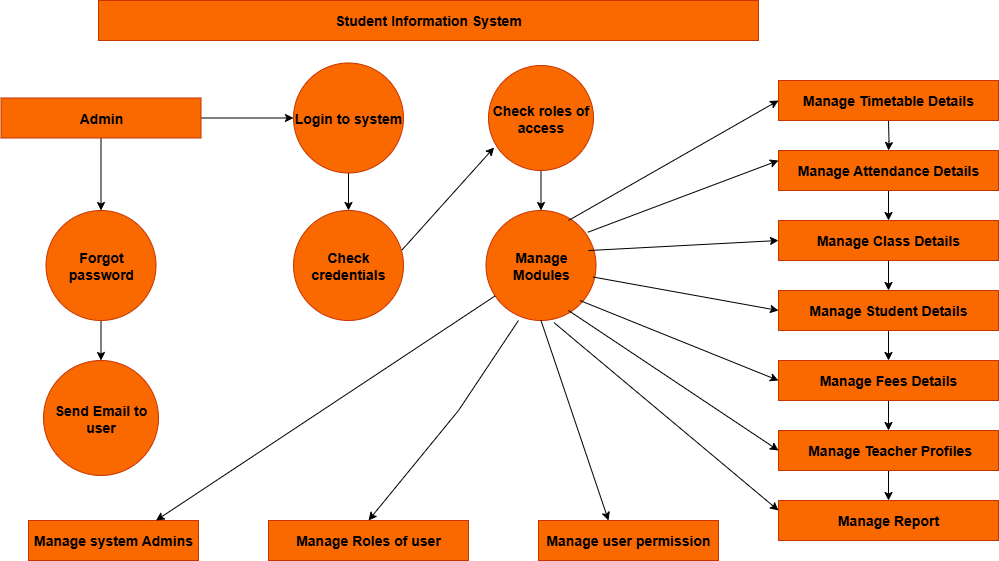

The diagram above was exported from draw.io. Its source (the exported page's mxGraphModel, read from the mxfile embedded in the PNG):
<mxGraphModel dx="1042" dy="562" grid="1" gridSize="10" guides="1" tooltips="1" connect="1" arrows="1" fold="1" page="1" pageScale="1" pageWidth="850" pageHeight="1100" math="0" shadow="0">
  <root>
    <mxCell id="0" />
    <mxCell id="1" parent="0" />
    <mxCell id="JGq-B03RFZRfQk8GVwy5-1" value="&lt;b&gt;&lt;font style=&quot;font-size: 14px;&quot;&gt;Student Information System&lt;/font&gt;&lt;/b&gt;" style="rounded=0;whiteSpace=wrap;html=1;fillColor=#fa6800;fontColor=#000000;strokeColor=#C73500;" vertex="1" parent="1">
      <mxGeometry x="120" y="30" width="660" height="40" as="geometry" />
    </mxCell>
    <mxCell id="JGq-B03RFZRfQk8GVwy5-32" value="" style="edgeStyle=orthogonalEdgeStyle;rounded=0;orthogonalLoop=1;jettySize=auto;html=1;" edge="1" parent="1" source="JGq-B03RFZRfQk8GVwy5-2" target="JGq-B03RFZRfQk8GVwy5-3">
      <mxGeometry relative="1" as="geometry" />
    </mxCell>
    <mxCell id="JGq-B03RFZRfQk8GVwy5-40" value="" style="edgeStyle=orthogonalEdgeStyle;rounded=0;orthogonalLoop=1;jettySize=auto;html=1;" edge="1" parent="1" source="JGq-B03RFZRfQk8GVwy5-2" target="JGq-B03RFZRfQk8GVwy5-7">
      <mxGeometry relative="1" as="geometry" />
    </mxCell>
    <mxCell id="JGq-B03RFZRfQk8GVwy5-2" value="&lt;b&gt;&lt;font style=&quot;font-size: 14px;&quot;&gt;Admin&lt;/font&gt;&lt;/b&gt;" style="rounded=0;whiteSpace=wrap;html=1;fillColor=#fa6800;fontColor=#000000;strokeColor=#C73500;" vertex="1" parent="1">
      <mxGeometry x="22.5" y="127.5" width="200" height="40" as="geometry" />
    </mxCell>
    <mxCell id="JGq-B03RFZRfQk8GVwy5-34" value="" style="edgeStyle=orthogonalEdgeStyle;rounded=0;orthogonalLoop=1;jettySize=auto;html=1;" edge="1" parent="1" source="JGq-B03RFZRfQk8GVwy5-3" target="JGq-B03RFZRfQk8GVwy5-5">
      <mxGeometry relative="1" as="geometry" />
    </mxCell>
    <mxCell id="JGq-B03RFZRfQk8GVwy5-3" value="&lt;b&gt;&lt;font style=&quot;font-size: 14px;&quot;&gt;Login to system&lt;/font&gt;&lt;/b&gt;" style="ellipse;whiteSpace=wrap;html=1;aspect=fixed;fillColor=#fa6800;fontColor=#000000;strokeColor=#C73500;" vertex="1" parent="1">
      <mxGeometry x="315" y="92.5" width="110" height="110" as="geometry" />
    </mxCell>
    <mxCell id="JGq-B03RFZRfQk8GVwy5-35" value="" style="edgeStyle=orthogonalEdgeStyle;rounded=0;orthogonalLoop=1;jettySize=auto;html=1;" edge="1" parent="1" source="JGq-B03RFZRfQk8GVwy5-4" target="JGq-B03RFZRfQk8GVwy5-6">
      <mxGeometry relative="1" as="geometry" />
    </mxCell>
    <mxCell id="JGq-B03RFZRfQk8GVwy5-4" value="&lt;b&gt;&lt;font style=&quot;font-size: 14px;&quot;&gt;Check roles of access&lt;/font&gt;&lt;/b&gt;" style="ellipse;whiteSpace=wrap;html=1;aspect=fixed;fillColor=#fa6800;fontColor=#000000;strokeColor=#C73500;" vertex="1" parent="1">
      <mxGeometry x="510" y="95" width="105" height="105" as="geometry" />
    </mxCell>
    <mxCell id="JGq-B03RFZRfQk8GVwy5-5" value="&lt;b&gt;&lt;font style=&quot;font-size: 14px;&quot;&gt;Check credentials&lt;/font&gt;&lt;/b&gt;" style="ellipse;whiteSpace=wrap;html=1;aspect=fixed;fillColor=#fa6800;fontColor=#000000;strokeColor=#C73500;" vertex="1" parent="1">
      <mxGeometry x="315" y="240" width="110" height="110" as="geometry" />
    </mxCell>
    <mxCell id="JGq-B03RFZRfQk8GVwy5-6" value="&lt;b&gt;&lt;font style=&quot;font-size: 14px;&quot;&gt;Manage Modules&lt;/font&gt;&lt;/b&gt;" style="ellipse;whiteSpace=wrap;html=1;aspect=fixed;fillColor=#fa6800;fontColor=#000000;strokeColor=#C73500;" vertex="1" parent="1">
      <mxGeometry x="507.5" y="240" width="110" height="110" as="geometry" />
    </mxCell>
    <mxCell id="JGq-B03RFZRfQk8GVwy5-41" value="" style="edgeStyle=orthogonalEdgeStyle;rounded=0;orthogonalLoop=1;jettySize=auto;html=1;" edge="1" parent="1" source="JGq-B03RFZRfQk8GVwy5-7" target="JGq-B03RFZRfQk8GVwy5-8">
      <mxGeometry relative="1" as="geometry" />
    </mxCell>
    <mxCell id="JGq-B03RFZRfQk8GVwy5-7" value="&lt;b&gt;&lt;font style=&quot;font-size: 14px;&quot;&gt;Forgot password&lt;/font&gt;&lt;/b&gt;" style="ellipse;whiteSpace=wrap;html=1;aspect=fixed;fillColor=#fa6800;fontColor=#000000;strokeColor=#C73500;" vertex="1" parent="1">
      <mxGeometry x="67.5" y="240" width="110" height="110" as="geometry" />
    </mxCell>
    <mxCell id="JGq-B03RFZRfQk8GVwy5-8" value="&lt;b&gt;&lt;font style=&quot;font-size: 14px;&quot;&gt;Send Email to user&lt;/font&gt;&lt;/b&gt;" style="ellipse;whiteSpace=wrap;html=1;aspect=fixed;fillColor=#fa6800;fontColor=#000000;strokeColor=#C73500;" vertex="1" parent="1">
      <mxGeometry x="65" y="390" width="115" height="115" as="geometry" />
    </mxCell>
    <mxCell id="JGq-B03RFZRfQk8GVwy5-9" value="&lt;b&gt;&lt;font style=&quot;font-size: 14px;&quot;&gt;Manage system Admins&lt;/font&gt;&lt;/b&gt;" style="rounded=0;whiteSpace=wrap;html=1;fillColor=#fa6800;fontColor=#000000;strokeColor=#C73500;" vertex="1" parent="1">
      <mxGeometry x="50" y="550" width="170" height="40" as="geometry" />
    </mxCell>
    <mxCell id="JGq-B03RFZRfQk8GVwy5-10" value="&lt;b&gt;&lt;font style=&quot;font-size: 14px;&quot;&gt;Manage Roles of user&lt;/font&gt;&lt;/b&gt;" style="rounded=0;whiteSpace=wrap;html=1;fillColor=#fa6800;fontColor=#000000;strokeColor=#C73500;" vertex="1" parent="1">
      <mxGeometry x="290" y="550" width="200" height="40" as="geometry" />
    </mxCell>
    <mxCell id="JGq-B03RFZRfQk8GVwy5-11" value="&lt;b&gt;&lt;font style=&quot;font-size: 14px;&quot;&gt;Manage user permission&lt;/font&gt;&lt;/b&gt;" style="rounded=0;whiteSpace=wrap;html=1;fillColor=#fa6800;fontColor=#000000;strokeColor=#C73500;" vertex="1" parent="1">
      <mxGeometry x="560" y="550" width="180" height="40" as="geometry" />
    </mxCell>
    <mxCell id="JGq-B03RFZRfQk8GVwy5-14" value="" style="edgeStyle=orthogonalEdgeStyle;rounded=0;orthogonalLoop=1;jettySize=auto;html=1;" edge="1" parent="1" target="JGq-B03RFZRfQk8GVwy5-13">
      <mxGeometry relative="1" as="geometry">
        <mxPoint x="910" y="150" as="sourcePoint" />
      </mxGeometry>
    </mxCell>
    <mxCell id="JGq-B03RFZRfQk8GVwy5-16" value="" style="edgeStyle=orthogonalEdgeStyle;rounded=0;orthogonalLoop=1;jettySize=auto;html=1;" edge="1" parent="1" source="JGq-B03RFZRfQk8GVwy5-13" target="JGq-B03RFZRfQk8GVwy5-15">
      <mxGeometry relative="1" as="geometry" />
    </mxCell>
    <mxCell id="JGq-B03RFZRfQk8GVwy5-13" value="&lt;b&gt;&lt;font style=&quot;font-size: 14px;&quot;&gt;Manage Attendance Details&lt;/font&gt;&lt;/b&gt;" style="rounded=0;whiteSpace=wrap;html=1;fillColor=#fa6800;fontColor=#000000;strokeColor=#C73500;" vertex="1" parent="1">
      <mxGeometry x="800" y="180" width="220" height="40" as="geometry" />
    </mxCell>
    <mxCell id="JGq-B03RFZRfQk8GVwy5-18" value="" style="edgeStyle=orthogonalEdgeStyle;rounded=0;orthogonalLoop=1;jettySize=auto;html=1;" edge="1" parent="1" source="JGq-B03RFZRfQk8GVwy5-15" target="JGq-B03RFZRfQk8GVwy5-17">
      <mxGeometry relative="1" as="geometry" />
    </mxCell>
    <mxCell id="JGq-B03RFZRfQk8GVwy5-15" value="&lt;b&gt;&lt;font style=&quot;font-size: 14px;&quot;&gt;Manage Class Details&lt;/font&gt;&lt;/b&gt;" style="rounded=0;whiteSpace=wrap;html=1;fillColor=#fa6800;fontColor=#000000;strokeColor=#C73500;" vertex="1" parent="1">
      <mxGeometry x="800" y="250" width="220" height="40" as="geometry" />
    </mxCell>
    <mxCell id="JGq-B03RFZRfQk8GVwy5-20" value="" style="edgeStyle=orthogonalEdgeStyle;rounded=0;orthogonalLoop=1;jettySize=auto;html=1;" edge="1" parent="1" source="JGq-B03RFZRfQk8GVwy5-17" target="JGq-B03RFZRfQk8GVwy5-19">
      <mxGeometry relative="1" as="geometry" />
    </mxCell>
    <mxCell id="JGq-B03RFZRfQk8GVwy5-17" value="&lt;b&gt;&lt;font style=&quot;font-size: 14px;&quot;&gt;Manage Student Details&lt;/font&gt;&lt;/b&gt;" style="rounded=0;whiteSpace=wrap;html=1;fillColor=#fa6800;fontColor=#000000;strokeColor=#C73500;" vertex="1" parent="1">
      <mxGeometry x="800" y="320" width="220" height="40" as="geometry" />
    </mxCell>
    <mxCell id="JGq-B03RFZRfQk8GVwy5-27" value="" style="edgeStyle=orthogonalEdgeStyle;rounded=0;orthogonalLoop=1;jettySize=auto;html=1;" edge="1" parent="1" source="JGq-B03RFZRfQk8GVwy5-19" target="JGq-B03RFZRfQk8GVwy5-23">
      <mxGeometry relative="1" as="geometry" />
    </mxCell>
    <mxCell id="JGq-B03RFZRfQk8GVwy5-19" value="&lt;b&gt;&lt;font style=&quot;font-size: 14px;&quot;&gt;Manage Fees Details&lt;/font&gt;&lt;/b&gt;" style="rounded=0;whiteSpace=wrap;html=1;fillColor=#fa6800;fontColor=#000000;strokeColor=#C73500;" vertex="1" parent="1">
      <mxGeometry x="800" y="390" width="220" height="40" as="geometry" />
    </mxCell>
    <mxCell id="JGq-B03RFZRfQk8GVwy5-24" value="" style="edgeStyle=orthogonalEdgeStyle;rounded=0;orthogonalLoop=1;jettySize=auto;html=1;" edge="1" parent="1" target="JGq-B03RFZRfQk8GVwy5-23">
      <mxGeometry relative="1" as="geometry">
        <mxPoint x="910" y="505" as="sourcePoint" />
      </mxGeometry>
    </mxCell>
    <mxCell id="JGq-B03RFZRfQk8GVwy5-29" value="" style="edgeStyle=orthogonalEdgeStyle;rounded=0;orthogonalLoop=1;jettySize=auto;html=1;" edge="1" parent="1" source="JGq-B03RFZRfQk8GVwy5-23" target="JGq-B03RFZRfQk8GVwy5-28">
      <mxGeometry relative="1" as="geometry" />
    </mxCell>
    <mxCell id="JGq-B03RFZRfQk8GVwy5-23" value="&amp;nbsp;&lt;b&gt;&lt;font style=&quot;font-size: 14px;&quot;&gt;Manage Teacher Profiles&lt;/font&gt;&lt;/b&gt;" style="rounded=0;whiteSpace=wrap;html=1;fillColor=#fa6800;fontColor=#000000;strokeColor=#C73500;" vertex="1" parent="1">
      <mxGeometry x="800" y="460" width="220" height="40" as="geometry" />
    </mxCell>
    <mxCell id="JGq-B03RFZRfQk8GVwy5-25" value="&lt;b&gt;&lt;font style=&quot;font-size: 14px;&quot;&gt;Manage Timetable Details&lt;/font&gt;&lt;/b&gt;" style="rounded=0;whiteSpace=wrap;html=1;fillColor=#fa6800;fontColor=#000000;strokeColor=#C73500;" vertex="1" parent="1">
      <mxGeometry x="800" y="110" width="220" height="40" as="geometry" />
    </mxCell>
    <mxCell id="JGq-B03RFZRfQk8GVwy5-28" value="&lt;b&gt;&lt;font style=&quot;font-size: 14px;&quot;&gt;Manage Report&lt;/font&gt;&lt;/b&gt;" style="rounded=0;whiteSpace=wrap;html=1;fillColor=#fa6800;fontColor=#000000;strokeColor=#C73500;" vertex="1" parent="1">
      <mxGeometry x="800" y="530" width="220" height="40" as="geometry" />
    </mxCell>
    <mxCell id="JGq-B03RFZRfQk8GVwy5-47" value="" style="endArrow=classic;html=1;rounded=0;exitX=1;exitY=0.5;exitDx=0;exitDy=0;entryX=0;entryY=0.5;entryDx=0;entryDy=0;" edge="1" parent="1" target="JGq-B03RFZRfQk8GVwy5-25">
      <mxGeometry width="50" height="50" relative="1" as="geometry">
        <mxPoint x="590" y="250" as="sourcePoint" />
        <mxPoint x="772.5" y="85" as="targetPoint" />
      </mxGeometry>
    </mxCell>
    <mxCell id="JGq-B03RFZRfQk8GVwy5-48" value="" style="endArrow=classic;html=1;rounded=0;exitX=0.925;exitY=0.198;exitDx=0;exitDy=0;exitPerimeter=0;entryX=0;entryY=0.25;entryDx=0;entryDy=0;" edge="1" parent="1" source="JGq-B03RFZRfQk8GVwy5-6" target="JGq-B03RFZRfQk8GVwy5-13">
      <mxGeometry width="50" height="50" relative="1" as="geometry">
        <mxPoint x="530" y="260" as="sourcePoint" />
        <mxPoint x="580" y="210" as="targetPoint" />
        <Array as="points" />
      </mxGeometry>
    </mxCell>
    <mxCell id="JGq-B03RFZRfQk8GVwy5-49" value="" style="endArrow=classic;html=1;rounded=0;exitX=0.932;exitY=0.364;exitDx=0;exitDy=0;exitPerimeter=0;entryX=0;entryY=0.5;entryDx=0;entryDy=0;" edge="1" parent="1" source="JGq-B03RFZRfQk8GVwy5-6" target="JGq-B03RFZRfQk8GVwy5-15">
      <mxGeometry width="50" height="50" relative="1" as="geometry">
        <mxPoint x="620" y="280" as="sourcePoint" />
        <mxPoint x="730" y="250" as="targetPoint" />
      </mxGeometry>
    </mxCell>
    <mxCell id="JGq-B03RFZRfQk8GVwy5-50" value="" style="endArrow=classic;html=1;rounded=0;entryX=0;entryY=0.5;entryDx=0;entryDy=0;exitX=0.975;exitY=0.605;exitDx=0;exitDy=0;exitPerimeter=0;" edge="1" parent="1" source="JGq-B03RFZRfQk8GVwy5-6" target="JGq-B03RFZRfQk8GVwy5-17">
      <mxGeometry width="50" height="50" relative="1" as="geometry">
        <mxPoint x="630" y="310" as="sourcePoint" />
        <mxPoint x="580" y="210" as="targetPoint" />
      </mxGeometry>
    </mxCell>
    <mxCell id="JGq-B03RFZRfQk8GVwy5-51" value="" style="endArrow=classic;html=1;rounded=0;exitX=1;exitY=1;exitDx=0;exitDy=0;" edge="1" parent="1">
      <mxGeometry width="50" height="50" relative="1" as="geometry">
        <mxPoint x="601.3908729652601" y="330.0008729652601" as="sourcePoint" />
        <mxPoint x="800" y="410" as="targetPoint" />
      </mxGeometry>
    </mxCell>
    <mxCell id="JGq-B03RFZRfQk8GVwy5-53" value="" style="endArrow=classic;html=1;rounded=0;exitX=0.75;exitY=0.909;exitDx=0;exitDy=0;exitPerimeter=0;entryX=0;entryY=0.5;entryDx=0;entryDy=0;" edge="1" parent="1" source="JGq-B03RFZRfQk8GVwy5-6" target="JGq-B03RFZRfQk8GVwy5-23">
      <mxGeometry width="50" height="50" relative="1" as="geometry">
        <mxPoint x="600" y="351" as="sourcePoint" />
        <mxPoint x="790" y="480" as="targetPoint" />
      </mxGeometry>
    </mxCell>
    <mxCell id="JGq-B03RFZRfQk8GVwy5-55" value="" style="endArrow=classic;html=1;rounded=0;exitX=0.619;exitY=1.02;exitDx=0;exitDy=0;exitPerimeter=0;entryX=0;entryY=0.25;entryDx=0;entryDy=0;" edge="1" parent="1" source="JGq-B03RFZRfQk8GVwy5-6" target="JGq-B03RFZRfQk8GVwy5-28">
      <mxGeometry width="50" height="50" relative="1" as="geometry">
        <mxPoint x="530" y="500" as="sourcePoint" />
        <mxPoint x="580" y="450" as="targetPoint" />
      </mxGeometry>
    </mxCell>
    <mxCell id="JGq-B03RFZRfQk8GVwy5-56" value="" style="endArrow=classic;html=1;rounded=0;exitX=0.5;exitY=1;exitDx=0;exitDy=0;entryX=0.389;entryY=0;entryDx=0;entryDy=0;entryPerimeter=0;" edge="1" parent="1" source="JGq-B03RFZRfQk8GVwy5-6" target="JGq-B03RFZRfQk8GVwy5-11">
      <mxGeometry width="50" height="50" relative="1" as="geometry">
        <mxPoint x="530" y="500" as="sourcePoint" />
        <mxPoint x="580" y="450" as="targetPoint" />
      </mxGeometry>
    </mxCell>
    <mxCell id="JGq-B03RFZRfQk8GVwy5-57" value="" style="endArrow=classic;html=1;rounded=0;exitX=0.295;exitY=1;exitDx=0;exitDy=0;exitPerimeter=0;entryX=0.5;entryY=0;entryDx=0;entryDy=0;" edge="1" parent="1" source="JGq-B03RFZRfQk8GVwy5-6" target="JGq-B03RFZRfQk8GVwy5-10">
      <mxGeometry width="50" height="50" relative="1" as="geometry">
        <mxPoint x="530" y="500" as="sourcePoint" />
        <mxPoint x="580" y="450" as="targetPoint" />
        <Array as="points">
          <mxPoint x="480" y="440" />
        </Array>
      </mxGeometry>
    </mxCell>
    <mxCell id="JGq-B03RFZRfQk8GVwy5-58" value="" style="endArrow=classic;html=1;rounded=0;entryX=0.75;entryY=0;entryDx=0;entryDy=0;" edge="1" parent="1" source="JGq-B03RFZRfQk8GVwy5-6" target="JGq-B03RFZRfQk8GVwy5-9">
      <mxGeometry width="50" height="50" relative="1" as="geometry">
        <mxPoint x="500" y="350" as="sourcePoint" />
        <mxPoint x="580" y="450" as="targetPoint" />
      </mxGeometry>
    </mxCell>
    <mxCell id="JGq-B03RFZRfQk8GVwy5-59" value="" style="endArrow=classic;html=1;rounded=0;exitX=0.987;exitY=0.358;exitDx=0;exitDy=0;exitPerimeter=0;entryX=0.053;entryY=0.781;entryDx=0;entryDy=0;entryPerimeter=0;" edge="1" parent="1" source="JGq-B03RFZRfQk8GVwy5-5" target="JGq-B03RFZRfQk8GVwy5-4">
      <mxGeometry width="50" height="50" relative="1" as="geometry">
        <mxPoint x="530" y="210" as="sourcePoint" />
        <mxPoint x="580" y="160" as="targetPoint" />
      </mxGeometry>
    </mxCell>
  </root>
</mxGraphModel>